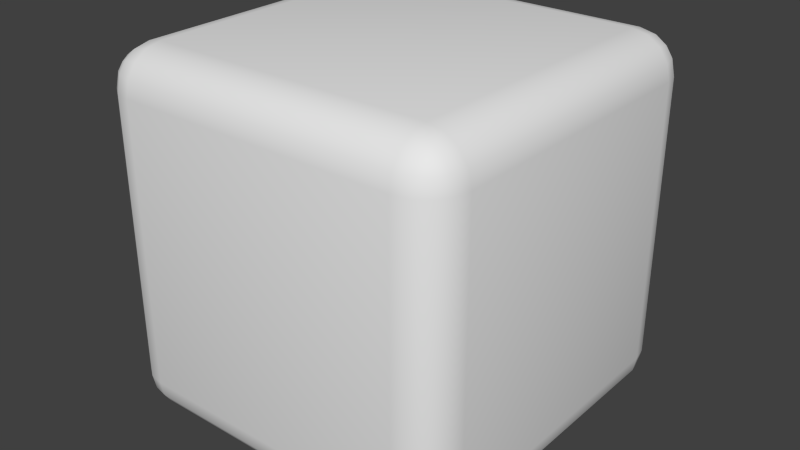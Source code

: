 # Source: roundcube.blend  (saved by Blender 2.76.0; exported with 4.5.12 LTS)
import bpy
from mathutils import Matrix  # noqa: F401  (used for matrix-valued properties, if any)

bpy.ops.wm.read_factory_settings(use_empty=True)
scene = bpy.context.scene
scene.name = 'Scene'

# ---- collections
col_collection_1 = bpy.data.collections.new('Collection 1'); scene.collection.children.link(col_collection_1)

# ---- materials (node trees are filled in below, after node groups)
mat_material = bpy.data.materials.new('Material')
mat_material.alpha_threshold = 0.0
mat_material.use_transparent_shadow = False
mat_material.roughness = 0.5
mat_material.line_color = (0.0, 0.0, 0.0, 1.0)

# ---- material node trees

# ---- world
world_world = bpy.data.worlds.new('World'); scene.world = world_world
world_world.color = (0.05088, 0.05088, 0.05088)
world_world.use_sun_shadow = False
world_world.sun_shadow_jitter_overblur = 0.0
world_world.cycles.sampling_method = 'MANUAL'
world_world.cycles.sample_map_resolution = 256

# ---- meshes
me_cube = bpy.data.meshes.new('Cube')
me_cube.from_pydata([(1.0, 0.777, -0.777), (0.777, 0.777, -1.0), (0.777, 1.0, -0.777), (0.983, 0.777, -0.8623), (0.9347, 0.777, -0.9347), (0.983, 0.8623, -0.777), (0.9625, 0.8645, -0.8645), (0.9233, 0.86, -0.9233), (0.9057, 0.9057, -0.9057), (0.777, 0.8623, -0.983), (0.777, 0.9347, -0.9347), (0.8623, 0.777, -0.983), (0.8645, 0.8645, -0.9625), (0.86, 0.9233, -0.9233), (0.8623, 0.983, -0.777), (0.9347, 0.9347, -0.777), (0.777, 0.983, -0.8623), (0.8645, 0.9625, -0.8645), (0.9233, 0.9233, -0.86), (1.0, -0.777, -0.777), (0.777, -1.0, -0.777), (0.777, -0.777, -1.0), (0.983, -0.8623, -0.777), (0.9347, -0.9347, -0.777), (0.983, -0.777, -0.8623), (0.9625, -0.8645, -0.8645), (0.9233, -0.9233, -0.86), (0.9057, -0.9057, -0.9057), (0.777, -0.983, -0.8623), (0.777, -0.9347, -0.9347), (0.8623, -0.983, -0.777), (0.8645, -0.9625, -0.8645), (0.86, -0.9233, -0.9233), (0.8623, -0.777, -0.983), (0.9347, -0.777, -0.9347), (0.777, -0.8623, -0.983), (0.8645, -0.8645, -0.9625), (0.9233, -0.86, -0.9233), (-0.777, -1.0, -0.777), (-1.0, -0.777, -0.777), (-0.777, -0.777, -1.0), (-0.8623, -0.983, -0.777), (-0.9347, -0.9347, -0.777), (-0.777, -0.983, -0.8623), (-0.8645, -0.9625, -0.8645), (-0.9233, -0.9233, -0.86), (-0.9057, -0.9057, -0.9057), (-0.983, -0.777, -0.8623), (-0.9347, -0.777, -0.9347), (-0.983, -0.8623, -0.777), (-0.9625, -0.8645, -0.8645), (-0.9233, -0.86, -0.9233), (-0.777, -0.8623, -0.983), (-0.777, -0.9347, -0.9347), (-0.8623, -0.777, -0.983), (-0.8645, -0.8645, -0.9625), (-0.86, -0.9233, -0.9233), (-0.777, 1.0, -0.777), (-0.777, 0.777, -1.0), (-1.0, 0.777, -0.777), (-0.777, 0.983, -0.8623), (-0.777, 0.9347, -0.9347), (-0.8623, 0.983, -0.777), (-0.8645, 0.9625, -0.8645), (-0.86, 0.9233, -0.9233), (-0.9057, 0.9057, -0.9057), (-0.8623, 0.777, -0.983), (-0.9347, 0.777, -0.9347), (-0.777, 0.8623, -0.983), (-0.8645, 0.8645, -0.9625), (-0.9233, 0.86, -0.9233), (-0.983, 0.8623, -0.777), (-0.9347, 0.9347, -0.777), (-0.983, 0.777, -0.8623), (-0.9625, 0.8645, -0.8645), (-0.9233, 0.9233, -0.86), (0.777, 1.0, 0.777), (0.777, 0.777, 1.0), (1.0, 0.777, 0.777), (0.777, 0.983, 0.8623), (0.777, 0.9347, 0.9347), (0.8623, 0.983, 0.777), (0.8645, 0.9625, 0.8645), (0.86, 0.9233, 0.9233), (0.9057, 0.9057, 0.9057), (0.8623, 0.777, 0.983), (0.9347, 0.777, 0.9347), (0.777, 0.8623, 0.983), (0.8645, 0.8645, 0.9625), (0.9233, 0.86, 0.9233), (0.983, 0.8623, 0.777), (0.9347, 0.9347, 0.777), (0.983, 0.777, 0.8623), (0.9625, 0.8645, 0.8645), (0.9233, 0.9233, 0.86), (0.777, -1.0, 0.777), (1.0, -0.777, 0.777), (0.777, -0.777, 1.0), (0.8623, -0.983, 0.777), (0.9347, -0.9347, 0.777), (0.777, -0.983, 0.8623), (0.8645, -0.9625, 0.8645), (0.9233, -0.9233, 0.86), (0.9057, -0.9057, 0.9057), (0.983, -0.777, 0.8623), (0.9347, -0.777, 0.9347), (0.983, -0.8623, 0.777), (0.9625, -0.8645, 0.8645), (0.9233, -0.86, 0.9233), (0.777, -0.8623, 0.983), (0.777, -0.9347, 0.9347), (0.8623, -0.777, 0.983), (0.8645, -0.8645, 0.9625), (0.86, -0.9233, 0.9233), (-1.0, -0.777, 0.777), (-0.777, -1.0, 0.777), (-0.777, -0.777, 1.0), (-0.983, -0.8623, 0.777), (-0.9347, -0.9347, 0.777), (-0.983, -0.777, 0.8623), (-0.9625, -0.8645, 0.8645), (-0.9233, -0.9233, 0.86), (-0.9057, -0.9057, 0.9057), (-0.777, -0.983, 0.8623), (-0.777, -0.9347, 0.9347), (-0.8623, -0.983, 0.777), (-0.8645, -0.9625, 0.8645), (-0.86, -0.9233, 0.9233), (-0.8623, -0.777, 0.983), (-0.9347, -0.777, 0.9347), (-0.777, -0.8623, 0.983), (-0.8645, -0.8645, 0.9625), (-0.9233, -0.86, 0.9233), (-1.0, 0.777, 0.777), (-0.777, 0.777, 1.0), (-0.777, 1.0, 0.777), (-0.983, 0.777, 0.8623), (-0.9347, 0.777, 0.9347), (-0.983, 0.8623, 0.777), (-0.9625, 0.8645, 0.8645), (-0.9233, 0.86, 0.9233), (-0.9057, 0.9057, 0.9057), (-0.777, 0.8623, 0.983), (-0.777, 0.9347, 0.9347), (-0.8623, 0.777, 0.983), (-0.8645, 0.8645, 0.9625), (-0.86, 0.9233, 0.9233), (-0.8623, 0.983, 0.777), (-0.9347, 0.9347, 0.777), (-0.777, 0.983, 0.8623), (-0.8645, 0.9625, 0.8645), (-0.9233, 0.9233, 0.86)], [], [(76, 135, 57, 2), (20, 38, 115, 95), (39, 59, 133, 114), (77, 97, 116, 134), (0, 19, 96, 78), (0, 5, 6, 3), (3, 6, 7, 4), (5, 15, 18, 6), (6, 18, 8, 7), (1, 11, 12, 9), (9, 12, 13, 10), (11, 4, 7, 12), (12, 7, 8, 13), (2, 16, 17, 14), (14, 17, 18, 15), (16, 10, 13, 17), (17, 13, 8, 18), (19, 24, 25, 22), (22, 25, 26, 23), (24, 34, 37, 25), (25, 37, 27, 26), (20, 30, 31, 28), (28, 31, 32, 29), (30, 23, 26, 31), (31, 26, 27, 32), (21, 35, 36, 33), (33, 36, 37, 34), (35, 29, 32, 36), (36, 32, 27, 37), (38, 43, 44, 41), (41, 44, 45, 42), (43, 53, 56, 44), (44, 56, 46, 45), (39, 49, 50, 47), (47, 50, 51, 48), (49, 42, 45, 50), (50, 45, 46, 51), (40, 54, 55, 52), (52, 55, 56, 53), (54, 48, 51, 55), (55, 51, 46, 56), (57, 62, 63, 60), (60, 63, 64, 61), (62, 72, 75, 63), (63, 75, 65, 64), (58, 68, 69, 66), (66, 69, 70, 67), (68, 61, 64, 69), (69, 64, 65, 70), (59, 73, 74, 71), (71, 74, 75, 72), (73, 67, 70, 74), (74, 70, 65, 75), (76, 81, 82, 79), (79, 82, 83, 80), (81, 91, 94, 82), (82, 94, 84, 83), (77, 87, 88, 85), (85, 88, 89, 86), (87, 80, 83, 88), (88, 83, 84, 89), (78, 92, 93, 90), (90, 93, 94, 91), (92, 86, 89, 93), (93, 89, 84, 94), (95, 100, 101, 98), (98, 101, 102, 99), (100, 110, 113, 101), (101, 113, 103, 102), (96, 106, 107, 104), (104, 107, 108, 105), (106, 99, 102, 107), (107, 102, 103, 108), (97, 111, 112, 109), (109, 112, 113, 110), (111, 105, 108, 112), (112, 108, 103, 113), (114, 119, 120, 117), (117, 120, 121, 118), (119, 129, 132, 120), (120, 132, 122, 121), (115, 125, 126, 123), (123, 126, 127, 124), (125, 118, 121, 126), (126, 121, 122, 127), (116, 130, 131, 128), (128, 131, 132, 129), (130, 124, 127, 131), (131, 127, 122, 132), (133, 138, 139, 136), (136, 139, 140, 137), (138, 148, 151, 139), (139, 151, 141, 140), (134, 144, 145, 142), (142, 145, 146, 143), (144, 137, 140, 145), (145, 140, 141, 146), (135, 149, 150, 147), (147, 150, 151, 148), (149, 143, 146, 150), (150, 146, 141, 151), (0, 3, 24, 19), (3, 4, 34, 24), (4, 11, 33, 34), (11, 1, 21, 33), (1, 9, 68, 58), (9, 10, 61, 68), (10, 16, 60, 61), (16, 2, 57, 60), (2, 14, 81, 76), (14, 15, 91, 81), (15, 5, 90, 91), (5, 0, 78, 90), (20, 28, 43, 38), (28, 29, 53, 43), (29, 35, 52, 53), (35, 21, 40, 52), (19, 22, 106, 96), (22, 23, 99, 106), (23, 30, 98, 99), (30, 20, 95, 98), (39, 47, 73, 59), (47, 48, 67, 73), (48, 54, 66, 67), (54, 40, 58, 66), (38, 41, 125, 115), (41, 42, 118, 125), (42, 49, 117, 118), (49, 39, 114, 117), (59, 71, 138, 133), (71, 72, 148, 138), (72, 62, 147, 148), (62, 57, 135, 147), (77, 85, 111, 97), (85, 86, 105, 111), (86, 92, 104, 105), (92, 78, 96, 104), (76, 79, 149, 135), (79, 80, 143, 149), (80, 87, 142, 143), (87, 77, 134, 142), (97, 109, 130, 116), (109, 110, 124, 130), (110, 100, 123, 124), (100, 95, 115, 123), (116, 128, 144, 134), (128, 129, 137, 144), (129, 119, 136, 137), (119, 114, 133, 136), (1, 58, 40, 21)])
me_cube.polygons.foreach_set('use_smooth', [True] * 150)
me_cube.materials.append(mat_material)
me_cube.use_remesh_preserve_volume = False
me_cube.use_remesh_preserve_attributes = False
me_cube.use_mirror_vertex_groups = False
me_cube.update()

# ---- objects
ob_invertedroundcube = bpy.data.objects.new('InvertedRoundCube', me_cube)

# ---- transforms, parenting, visibility, modifiers, constraints
ob_invertedroundcube.location = (0.0, 0.0, 0.0)
ob_invertedroundcube.lock_rotations_4d = False
ob_invertedroundcube.empty_display_type = 'ARROWS'
ob_invertedroundcube.lineart.crease_threshold = 0.0

# ---- collection membership
col_collection_1.objects.link(ob_invertedroundcube)

# ---- scene / render settings (as saved in the file)
scene.frame_start = 1; scene.frame_end = 250; scene.frame_set(1)
scene.render.engine = 'BLENDER_EEVEE_NEXT'
scene.render.resolution_percentage = 50
scene.render.dither_intensity = 0.0
scene.cycles.use_denoising = False
scene.cycles.samples = 10
scene.cycles.sampling_pattern = 'TABULATED_SOBOL'
scene.cycles.light_sampling_threshold = 0.0
scene.cycles.use_adaptive_sampling = False
scene.cycles.use_light_tree = False
scene.cycles.blur_glossy = 0.0
scene.cycles.pixel_filter_type = 'GAUSSIAN'
scene.cycles.sample_clamp_indirect = 0.0
scene.view_settings.view_transform = 'Standard'
bpy.context.view_layer.update()

# ---- added for rendering (the .blend has no active camera and no usable light): camera, sun
cam_auto = bpy.data.cameras.new('AutoCamera')
cam_auto.lens = 50.0
cam_auto.sensor_width = 36.0
cam_auto.clip_end = 1000.0
ob_auto_camera = bpy.data.objects.new('AutoCamera', cam_auto)
scene.collection.objects.link(ob_auto_camera)
ob_auto_camera.location = (3.20507, -3.84609, 2.56406)
ob_auto_camera.rotation_euler = (1.09748, -7.21219e-08, 0.694738)
scene.camera = ob_auto_camera
light_auto_sun = bpy.data.lights.new('AutoSun', 'SUN')
light_auto_sun.energy = 3.0
light_auto_sun.angle = 0.0523599
ob_auto_sun = bpy.data.objects.new('AutoSun', light_auto_sun)
scene.collection.objects.link(ob_auto_sun)
ob_auto_sun.rotation_euler = (0.872665, 0.174533, 0.523599)
bpy.context.view_layer.update()
